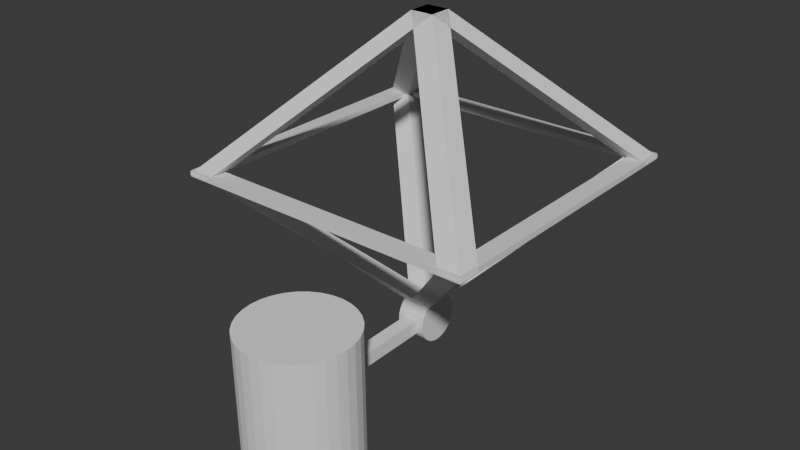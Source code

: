 # Source: square_drone.blend  (saved by Blender 4.5.88; exported with 4.5.12 LTS)
import bpy
from mathutils import Matrix  # noqa: F401  (used for matrix-valued properties, if any)

bpy.ops.wm.read_factory_settings(use_empty=True)
scene = bpy.context.scene
scene.name = 'Scene'

# ---- collections
col_collection = bpy.data.collections.new('Collection'); scene.collection.children.link(col_collection)
col_utils = bpy.data.collections.new('Utils'); scene.collection.children.link(col_utils)
col_utils.hide_render = True

# ---- materials (node trees are filled in below, after node groups)
mat_material = bpy.data.materials.new('Material')
mat_material.alpha_threshold = 0.0
mat_material.roughness = 0.5
mat_material.line_color = (0.0, 0.0, 0.0, 1.0)

# ---- material node trees
mat_material.use_nodes = True; mat_material.node_tree.nodes.clear()
_N = mat_material.node_tree.nodes; _L = mat_material.node_tree.links
n0 = _N.new('ShaderNodeOutputMaterial'); n0.name = 'Material Output'; n0.location = (200, 100)
n1 = _N.new('ShaderNodeBsdfPrincipled'); n1.name = 'Principled BSDF'; n1.location = (-200, 100)
n1.inputs[3].default_value = 1.45
_L.new(n1.outputs[0], n0.inputs[0])
n0.is_active_output = True

# ---- world
world_world = bpy.data.worlds.new('World'); scene.world = world_world
world_world.use_nodes = True; world_world.node_tree.nodes.clear()
_N = world_world.node_tree.nodes; _L = world_world.node_tree.links
n0 = _N.new('ShaderNodeOutputWorld'); n0.name = 'World Output'; n0.location = (200, 100)
n1 = _N.new('ShaderNodeBackground'); n1.name = 'Background'; n1.location = (-200, 100)
n1.inputs[0].default_value = (0.05088, 0.05088, 0.05088, 1.0)
_L.new(n1.outputs[0], n0.inputs[0])
n0.is_active_output = True
world_world.color = (0.05088, 0.05088, 0.05088)
world_world.sun_shadow_jitter_overblur = 0.0

# ---- meshes
me_cube = bpy.data.meshes.new('Cube')
me_cube.from_pydata([(1.075, 1.075, -0.04973), (1.075, 1.075, -0.01001), (1.075, -1.075, -0.04973), (1.075, -1.075, -0.01001), (-1.075, 1.075, -0.04973), (-1.075, 1.075, -0.01001), (-1.075, -1.075, -0.04973), (-1.075, -1.075, -0.01001)], [], [(0, 4, 6, 2), (3, 2, 6, 7), (7, 6, 4, 5), (5, 1, 3, 7), (1, 0, 2, 3), (5, 4, 0, 1)])
_uv = me_cube.uv_layers.new(name='UVMap')
_uv.uv.foreach_set('vector', [0.625, 0.5, 0.875, 0.5, 0.875, 0.75, 0.625, 0.75, 0.375, 0.75, 0.625, 0.75, 0.625, 1.0, 0.375, 1.0, 0.375, 0.0, 0.625, 0.0, 0.625, 0.25, 0.375, 0.25, 0.125, 0.5, 0.375, 0.5, 0.375, 0.75, 0.125, 0.75, 0.375, 0.5, 0.625, 0.5, 0.625, 0.75, 0.375, 0.75, 0.375, 0.25, 0.625, 0.25, 0.625, 0.5, 0.375, 0.5])
me_cube.materials.append(mat_material)
me_cube.use_mirror_vertex_groups = False
me_cube.update()
me_cube_001 = bpy.data.meshes.new('Cube.001')
me_cube_001.from_pydata([(0.9206, 0.9206, -0.03509), (-0.07936, -0.07936, 1.0), (0.9206, 1.079, -0.03509), (-0.07936, 0.07936, 1.0), (1.079, 0.9206, -0.03509), (0.07936, -0.07936, 1.0), (1.079, 1.079, -0.03509), (0.07936, 0.07936, 1.0)], [], [(0, 1, 3, 2), (2, 3, 7, 6), (6, 7, 5, 4), (4, 5, 1, 0), (2, 6, 4, 0), (7, 3, 1, 5)])
_uv = me_cube_001.uv_layers.new(name='UVMap')
_uv.uv.foreach_set('vector', [0.375, 0.0, 0.625, 0.0, 0.625, 0.25, 0.375, 0.25, 0.375, 0.25, 0.625, 0.25, 0.625, 0.5, 0.375, 0.5, 0.375, 0.5, 0.625, 0.5, 0.625, 0.75, 0.375, 0.75, 0.375, 0.75, 0.625, 0.75, 0.625, 1.0, 0.375, 1.0, 0.125, 0.5, 0.375, 0.5, 0.375, 0.75, 0.125, 0.75, 0.625, 0.5, 0.875, 0.5, 0.875, 0.75, 0.625, 0.75])
me_cube_001.update()
me_cylinder = bpy.data.meshes.new('Cylinder')
me_cylinder.from_pydata([(-6.987e-09, 0.1691, -0.1028), (-1.7e-08, 0.1691, 0.1028), (0.033, 0.1659, -0.1028), (0.033, 0.1659, 0.1028), (0.06472, 0.1563, -0.1028), (0.06472, 0.1563, 0.1028), (0.09396, 0.1406, -0.1028), (0.09396, 0.1406, 0.1028), (0.1196, 0.1196, -0.1028), (0.1196, 0.1196, 0.1028), (0.1406, 0.09396, -0.1028), (0.1406, 0.09396, 0.1028), (0.1563, 0.06472, -0.1028), (0.1563, 0.06472, 0.1028), (0.1659, 0.033, -0.1028), (0.1659, 0.033, 0.1028), (0.1691, 1.548e-09, -0.1028), (0.1691, 1.548e-09, 0.1028), (0.1659, -0.033, -0.1028), (0.1659, -0.033, 0.1028), (0.1563, -0.06472, -0.1028), (0.1563, -0.06472, 0.1028), (0.1406, -0.09396, -0.1028), (0.1406, -0.09396, 0.1028), (0.1196, -0.1196, -0.1028), (0.1196, -0.1196, 0.1028), (0.09396, -0.1406, -0.1028), (0.09396, -0.1406, 0.1028), (0.06472, -0.1563, -0.1028), (0.06472, -0.1563, 0.1028), (0.033, -0.1659, -0.1028), (0.033, -0.1659, 0.1028), (-6.987e-09, -0.1691, -0.1028), (-1.7e-08, -0.1691, 0.1028), (-0.033, -0.1659, -0.1028), (-0.033, -0.1659, 0.1028), (-0.06472, -0.1563, -0.1028), (-0.06472, -0.1563, 0.1028), (-0.09396, -0.1406, -0.1028), (-0.09396, -0.1406, 0.1028), (-0.1196, -0.1196, -0.1028), (-0.1196, -0.1196, 0.1028), (-0.1406, -0.09396, -0.1028), (-0.1406, -0.09396, 0.1028), (-0.1563, -0.06472, -0.1028), (-0.1563, -0.06472, 0.1028), (-0.1659, -0.033, -0.1028), (-0.1659, -0.033, 0.1028), (-0.1691, 1.548e-09, -0.1028), (-0.1691, 1.548e-09, 0.1028), (-0.1659, 0.033, -0.1028), (-0.1659, 0.033, 0.1028), (-0.1563, 0.06472, -0.1028), (-0.1563, 0.06472, 0.1028), (-0.1406, 0.09396, -0.1028), (-0.1406, 0.09396, 0.1028), (-0.1196, 0.1196, -0.1028), (-0.1196, 0.1196, 0.1028), (-0.09396, 0.1406, -0.1028), (-0.09396, 0.1406, 0.1028), (-0.06472, 0.1563, -0.1028), (-0.06472, 0.1563, 0.1028), (-0.033, 0.1659, -0.1028), (-0.033, 0.1659, 0.1028)], [], [(0, 1, 3, 2), (2, 3, 5, 4), (4, 5, 7, 6), (6, 7, 9, 8), (8, 9, 11, 10), (10, 11, 13, 12), (12, 13, 15, 14), (14, 15, 17, 16), (16, 17, 19, 18), (18, 19, 21, 20), (20, 21, 23, 22), (22, 23, 25, 24), (24, 25, 27, 26), (26, 27, 29, 28), (28, 29, 31, 30), (30, 31, 33, 32), (32, 33, 35, 34), (34, 35, 37, 36), (36, 37, 39, 38), (38, 39, 41, 40), (40, 41, 43, 42), (42, 43, 45, 44), (44, 45, 47, 46), (46, 47, 49, 48), (48, 49, 51, 50), (50, 51, 53, 52), (52, 53, 55, 54), (54, 55, 57, 56), (56, 57, 59, 58), (58, 59, 61, 60), (3, 1, 63, 61, 59, 57, 55, 53, 51, 49, 47, 45, 43, 41, 39, 37, 35, 33, 31, 29, 27, 25, 23, 21, 19, 17, 15, 13, 11, 9, 7, 5), (60, 61, 63, 62), (62, 63, 1, 0), (0, 2, 4, 6, 8, 10, 12, 14, 16, 18, 20, 22, 24, 26, 28, 30, 32, 34, 36, 38, 40, 42, 44, 46, 48, 50, 52, 54, 56, 58, 60, 62)])
_uv = me_cylinder.uv_layers.new(name='UVMap')
_uv.uv.foreach_set('vector', [1.0, 0.5, 1.0, 1.0, 0.9688, 1.0, 0.9688, 0.5, 0.9688, 0.5, 0.9688, 1.0, 0.9375, 1.0, 0.9375, 0.5, 0.9375, 0.5, 0.9375, 1.0, 0.9062, 1.0, 0.9062, 0.5, 0.9062, 0.5, 0.9062, 1.0, 0.875, 1.0, 0.875, 0.5, 0.875, 0.5, 0.875, 1.0, 0.8438, 1.0, 0.8438, 0.5, 0.8438, 0.5, 0.8438, 1.0, 0.8125, 1.0, 0.8125, 0.5, 0.8125, 0.5, 0.8125, 1.0, 0.7812, 1.0, 0.7812, 0.5, 0.7812, 0.5, 0.7812, 1.0, 0.75, 1.0, 0.75, 0.5, 0.75, 0.5, 0.75, 1.0, 0.7188, 1.0, 0.7188, 0.5, 0.7188, 0.5, 0.7188, 1.0, 0.6875, 1.0, 0.6875, 0.5, 0.6875, 0.5, 0.6875, 1.0, 0.6562, 1.0, 0.6562, 0.5, 0.6562, 0.5, 0.6562, 1.0, 0.625, 1.0, 0.625, 0.5, 0.625, 0.5, 0.625, 1.0, 0.5938, 1.0, 0.5938, 0.5, 0.5938, 0.5, 0.5938, 1.0, 0.5625, 1.0, 0.5625, 0.5, 0.5625, 0.5, 0.5625, 1.0, 0.5312, 1.0, 0.5312, 0.5, 0.5312, 0.5, 0.5312, 1.0, 0.5, 1.0, 0.5, 0.5, 0.5, 0.5, 0.5, 1.0, 0.4688, 1.0, 0.4688, 0.5, 0.4688, 0.5, 0.4688, 1.0, 0.4375, 1.0, 0.4375, 0.5, 0.4375, 0.5, 0.4375, 1.0, 0.4062, 1.0, 0.4062, 0.5, 0.4062, 0.5, 0.4062, 1.0, 0.375, 1.0, 0.375, 0.5, 0.375, 0.5, 0.375, 1.0, 0.3438, 1.0, 0.3438, 0.5, 0.3438, 0.5, 0.3438, 1.0, 0.3125, 1.0, 0.3125, 0.5, 0.3125, 0.5, 0.3125, 1.0, 0.2812, 1.0, 0.2812, 0.5, 0.2812, 0.5, 0.2812, 1.0, 0.25, 1.0, 0.25, 0.5, 0.25, 0.5, 0.25, 1.0, 0.2188, 1.0, 0.2188, 0.5, 0.2188, 0.5, 0.2188, 1.0, 0.1875, 1.0, 0.1875, 0.5, 0.1875, 0.5, 0.1875, 1.0, 0.1562, 1.0, 0.1562, 0.5, 0.1562, 0.5, 0.1562, 1.0, 0.125, 1.0, 0.125, 0.5, 0.125, 0.5, 0.125, 1.0, 0.09375, 1.0, 0.09375, 0.5, 0.09375, 0.5, 0.09375, 1.0, 0.0625, 1.0, 0.0625, 0.5, 0.2968, 0.4854, 0.25, 0.49, 0.2032, 0.4854, 0.1582, 0.4717, 0.1167, 0.4496, 0.08029, 0.4197, 0.05045, 0.3833, 0.02827, 0.3418, 0.01461, 0.2968, 0.01, 0.25, 0.01461, 0.2032, 0.02827, 0.1582, 0.05045, 0.1167, 0.08029, 0.08029, 0.1167, 0.05045, 0.1582, 0.02827, 0.2032, 0.01461, 0.25, 0.01, 0.2968, 0.01461, 0.3418, 0.02827, 0.3833, 0.05045, 0.4197, 0.08029, 0.4496, 0.1167, 0.4717, 0.1582, 0.4854, 0.2032, 0.49, 0.25, 0.4854, 0.2968, 0.4717, 0.3418, 0.4496, 0.3833, 0.4197, 0.4197, 0.3833, 0.4496, 0.3418, 0.4717, 0.0625, 0.5, 0.0625, 1.0, 0.03125, 1.0, 0.03125, 0.5, 0.03125, 0.5, 0.03125, 1.0, 0.0, 1.0, 0.0, 0.5, 0.75, 0.49, 0.7968, 0.4854, 0.8418, 0.4717, 0.8833, 0.4496, 0.9197, 0.4197, 0.9496, 0.3833, 0.9717, 0.3418, 0.9854, 0.2968, 0.99, 0.25, 0.9854, 0.2032, 0.9717, 0.1582, 0.9496, 0.1167, 0.9197, 0.08029, 0.8833, 0.05045, 0.8418, 0.02827, 0.7968, 0.01461, 0.75, 0.01, 0.7032, 0.01461, 0.6582, 0.02827, 0.6167, 0.05045, 0.5803, 0.08029, 0.5504, 0.1167, 0.5283, 0.1582, 0.5146, 0.2032, 0.51, 0.25, 0.5146, 0.2968, 0.5283, 0.3418, 0.5504, 0.3833, 0.5803, 0.4197, 0.6167, 0.4496, 0.6582, 0.4717, 0.7032, 0.4854])
me_cylinder.update()
me_cube_003 = bpy.data.meshes.new('Cube.003')
me_cube_003.from_pydata([(-0.05021, -0.05021, 0.0), (-0.05021, -0.05021, 0.944), (-0.05021, 0.05021, 0.0), (-0.05021, 0.05021, 0.944), (0.05021, -0.05021, 0.0), (0.05021, -0.05021, 0.944), (0.05021, 0.05021, 0.0), (0.05021, 0.05021, 0.944)], [], [(0, 1, 3, 2), (2, 3, 7, 6), (6, 7, 5, 4), (4, 5, 1, 0), (2, 6, 4, 0), (7, 3, 1, 5)])
_uv = me_cube_003.uv_layers.new(name='UVMap')
_uv.uv.foreach_set('vector', [0.375, 0.0, 0.625, 0.0, 0.625, 0.25, 0.375, 0.25, 0.375, 0.25, 0.625, 0.25, 0.625, 0.5, 0.375, 0.5, 0.375, 0.5, 0.625, 0.5, 0.625, 0.75, 0.375, 0.75, 0.375, 0.75, 0.625, 0.75, 0.625, 1.0, 0.375, 1.0, 0.125, 0.5, 0.375, 0.5, 0.375, 0.75, 0.125, 0.75, 0.625, 0.5, 0.875, 0.5, 0.875, 0.75, 0.625, 0.75])
me_cube_003.update()
me_cylinder_001 = bpy.data.meshes.new('Cylinder.001')
me_cylinder_001.from_pydata([(-2.783e-09, 0.5247, 0.4023), (-2.783e-09, -0.5247, 0.4023), (0.07848, 0.5247, 0.3946), (0.07848, -0.5247, 0.3946), (0.154, 0.5247, 0.3717), (0.154, -0.5247, 0.3717), (0.2235, 0.5247, 0.3345), (0.2235, -0.5247, 0.3345), (0.2845, 0.5247, 0.2845), (0.2845, -0.5247, 0.2845), (0.3345, 0.5247, 0.2235), (0.3345, -0.5247, 0.2235), (0.3717, 0.5247, 0.154), (0.3717, -0.5247, 0.154), (0.3946, 0.5247, 0.07848), (0.3946, -0.5247, 0.07848), (0.4023, 0.5247, 5.01e-09), (0.4023, -0.5247, 5.01e-09), (0.3946, 0.5247, -0.07848), (0.3946, -0.5247, -0.07848), (0.3717, 0.5247, -0.154), (0.3717, -0.5247, -0.154), (0.3345, 0.5247, -0.2235), (0.3345, -0.5247, -0.2235), (0.2845, 0.5247, -0.2845), (0.2845, -0.5247, -0.2845), (0.2235, 0.5247, -0.3345), (0.2235, -0.5247, -0.3345), (0.154, 0.5247, -0.3717), (0.154, -0.5247, -0.3717), (0.07848, 0.5247, -0.3946), (0.07848, -0.5247, -0.3946), (-2.783e-09, 0.5247, -0.4023), (-2.783e-09, -0.5247, -0.4023), (-0.07848, 0.5247, -0.3946), (-0.07848, -0.5247, -0.3946), (-0.154, 0.5247, -0.3717), (-0.154, -0.5247, -0.3717), (-0.2235, 0.5247, -0.3345), (-0.2235, -0.5247, -0.3345), (-0.2845, 0.5247, -0.2845), (-0.2845, -0.5247, -0.2845), (-0.3345, 0.5247, -0.2235), (-0.3345, -0.5247, -0.2235), (-0.3717, 0.5247, -0.154), (-0.3717, -0.5247, -0.154), (-0.3946, 0.5247, -0.07848), (-0.3946, -0.5247, -0.07848), (-0.4023, 0.5247, 5.01e-09), (-0.4023, -0.5247, 5.01e-09), (-0.3946, 0.5247, 0.07848), (-0.3946, -0.5247, 0.07848), (-0.3717, 0.5247, 0.154), (-0.3717, -0.5247, 0.154), (-0.3345, 0.5247, 0.2235), (-0.3345, -0.5247, 0.2235), (-0.2845, 0.5247, 0.2845), (-0.2845, -0.5247, 0.2845), (-0.2235, 0.5247, 0.3345), (-0.2235, -0.5247, 0.3345), (-0.154, 0.5247, 0.3717), (-0.154, -0.5247, 0.3717), (-0.07848, 0.5247, 0.3946), (-0.07848, -0.5247, 0.3946)], [], [(0, 1, 3, 2), (2, 3, 5, 4), (4, 5, 7, 6), (6, 7, 9, 8), (8, 9, 11, 10), (10, 11, 13, 12), (12, 13, 15, 14), (14, 15, 17, 16), (16, 17, 19, 18), (18, 19, 21, 20), (20, 21, 23, 22), (22, 23, 25, 24), (24, 25, 27, 26), (26, 27, 29, 28), (28, 29, 31, 30), (30, 31, 33, 32), (32, 33, 35, 34), (34, 35, 37, 36), (36, 37, 39, 38), (38, 39, 41, 40), (40, 41, 43, 42), (42, 43, 45, 44), (44, 45, 47, 46), (46, 47, 49, 48), (48, 49, 51, 50), (50, 51, 53, 52), (52, 53, 55, 54), (54, 55, 57, 56), (56, 57, 59, 58), (58, 59, 61, 60), (3, 1, 63, 61, 59, 57, 55, 53, 51, 49, 47, 45, 43, 41, 39, 37, 35, 33, 31, 29, 27, 25, 23, 21, 19, 17, 15, 13, 11, 9, 7, 5), (60, 61, 63, 62), (62, 63, 1, 0), (0, 2, 4, 6, 8, 10, 12, 14, 16, 18, 20, 22, 24, 26, 28, 30, 32, 34, 36, 38, 40, 42, 44, 46, 48, 50, 52, 54, 56, 58, 60, 62)])
_uv = me_cylinder_001.uv_layers.new(name='UVMap')
_uv.uv.foreach_set('vector', [1.0, 0.5, 1.0, 1.0, 0.9688, 1.0, 0.9688, 0.5, 0.9688, 0.5, 0.9688, 1.0, 0.9375, 1.0, 0.9375, 0.5, 0.9375, 0.5, 0.9375, 1.0, 0.9062, 1.0, 0.9062, 0.5, 0.9062, 0.5, 0.9062, 1.0, 0.875, 1.0, 0.875, 0.5, 0.875, 0.5, 0.875, 1.0, 0.8438, 1.0, 0.8438, 0.5, 0.8438, 0.5, 0.8438, 1.0, 0.8125, 1.0, 0.8125, 0.5, 0.8125, 0.5, 0.8125, 1.0, 0.7812, 1.0, 0.7812, 0.5, 0.7812, 0.5, 0.7812, 1.0, 0.75, 1.0, 0.75, 0.5, 0.75, 0.5, 0.75, 1.0, 0.7188, 1.0, 0.7188, 0.5, 0.7188, 0.5, 0.7188, 1.0, 0.6875, 1.0, 0.6875, 0.5, 0.6875, 0.5, 0.6875, 1.0, 0.6562, 1.0, 0.6562, 0.5, 0.6562, 0.5, 0.6562, 1.0, 0.625, 1.0, 0.625, 0.5, 0.625, 0.5, 0.625, 1.0, 0.5938, 1.0, 0.5938, 0.5, 0.5938, 0.5, 0.5938, 1.0, 0.5625, 1.0, 0.5625, 0.5, 0.5625, 0.5, 0.5625, 1.0, 0.5312, 1.0, 0.5312, 0.5, 0.5312, 0.5, 0.5312, 1.0, 0.5, 1.0, 0.5, 0.5, 0.5, 0.5, 0.5, 1.0, 0.4688, 1.0, 0.4688, 0.5, 0.4688, 0.5, 0.4688, 1.0, 0.4375, 1.0, 0.4375, 0.5, 0.4375, 0.5, 0.4375, 1.0, 0.4062, 1.0, 0.4062, 0.5, 0.4062, 0.5, 0.4062, 1.0, 0.375, 1.0, 0.375, 0.5, 0.375, 0.5, 0.375, 1.0, 0.3438, 1.0, 0.3438, 0.5, 0.3438, 0.5, 0.3438, 1.0, 0.3125, 1.0, 0.3125, 0.5, 0.3125, 0.5, 0.3125, 1.0, 0.2812, 1.0, 0.2812, 0.5, 0.2812, 0.5, 0.2812, 1.0, 0.25, 1.0, 0.25, 0.5, 0.25, 0.5, 0.25, 1.0, 0.2188, 1.0, 0.2188, 0.5, 0.2188, 0.5, 0.2188, 1.0, 0.1875, 1.0, 0.1875, 0.5, 0.1875, 0.5, 0.1875, 1.0, 0.1562, 1.0, 0.1562, 0.5, 0.1562, 0.5, 0.1562, 1.0, 0.125, 1.0, 0.125, 0.5, 0.125, 0.5, 0.125, 1.0, 0.09375, 1.0, 0.09375, 0.5, 0.09375, 0.5, 0.09375, 1.0, 0.0625, 1.0, 0.0625, 0.5, 0.2968, 0.4854, 0.25, 0.49, 0.2032, 0.4854, 0.1582, 0.4717, 0.1167, 0.4496, 0.08029, 0.4197, 0.05045, 0.3833, 0.02827, 0.3418, 0.01461, 0.2968, 0.01, 0.25, 0.01461, 0.2032, 0.02827, 0.1582, 0.05045, 0.1167, 0.08029, 0.08029, 0.1167, 0.05045, 0.1582, 0.02827, 0.2032, 0.01461, 0.25, 0.01, 0.2968, 0.01461, 0.3418, 0.02827, 0.3833, 0.05045, 0.4197, 0.08029, 0.4496, 0.1167, 0.4717, 0.1582, 0.4854, 0.2032, 0.49, 0.25, 0.4854, 0.2968, 0.4717, 0.3418, 0.4496, 0.3833, 0.4197, 0.4197, 0.3833, 0.4496, 0.3418, 0.4717, 0.0625, 0.5, 0.0625, 1.0, 0.03125, 1.0, 0.03125, 0.5, 0.03125, 0.5, 0.03125, 1.0, 0.0, 1.0, 0.0, 0.5, 0.75, 0.49, 0.7968, 0.4854, 0.8418, 0.4717, 0.8833, 0.4496, 0.9197, 0.4197, 0.9496, 0.3833, 0.9717, 0.3418, 0.9854, 0.2968, 0.99, 0.25, 0.9854, 0.2032, 0.9717, 0.1582, 0.9496, 0.1167, 0.9197, 0.08029, 0.8833, 0.05045, 0.8418, 0.02827, 0.7968, 0.01461, 0.75, 0.01, 0.7032, 0.01461, 0.6582, 0.02827, 0.6167, 0.05045, 0.5803, 0.08029, 0.5504, 0.1167, 0.5283, 0.1582, 0.5146, 0.2032, 0.51, 0.25, 0.5146, 0.2968, 0.5283, 0.3418, 0.5504, 0.3833, 0.5803, 0.4197, 0.6167, 0.4496, 0.6582, 0.4717, 0.7032, 0.4854])
me_cylinder_001.update()
me_cube_002 = bpy.data.meshes.new('Cube.002')
me_cube_002.from_pydata([(-0.9494, -0.9494, -0.9494), (-0.9494, -0.9494, 0.9494), (-0.9494, 0.9494, -0.9494), (-0.9494, 0.9494, 0.9494), (0.9494, -0.9494, -0.9494), (0.9494, -0.9494, 0.9494), (0.9494, 0.9494, -0.9494), (0.9494, 0.9494, 0.9494)], [], [(0, 1, 3, 2), (2, 3, 7, 6), (6, 7, 5, 4), (4, 5, 1, 0), (2, 6, 4, 0), (7, 3, 1, 5)])
_uv = me_cube_002.uv_layers.new(name='UVMap')
_uv.uv.foreach_set('vector', [0.375, 0.0, 0.625, 0.0, 0.625, 0.25, 0.375, 0.25, 0.375, 0.25, 0.625, 0.25, 0.625, 0.5, 0.375, 0.5, 0.375, 0.5, 0.625, 0.5, 0.625, 0.75, 0.375, 0.75, 0.375, 0.75, 0.625, 0.75, 0.625, 1.0, 0.375, 1.0, 0.125, 0.5, 0.375, 0.5, 0.375, 0.75, 0.125, 0.75, 0.625, 0.5, 0.875, 0.5, 0.875, 0.75, 0.625, 0.75])
me_cube_002.update()

# ---- objects
ob_cube = bpy.data.objects.new('Cube', me_cube)
ob_cube_001 = bpy.data.objects.new('Cube.001', me_cube_001)
ob_cube_003 = bpy.data.objects.new('Cube.003', me_cube_001)
ob_cylinder = bpy.data.objects.new('Cylinder', me_cylinder)
ob_cube_004 = bpy.data.objects.new('Cube.004', me_cube_003)
ob_cylinder_001 = bpy.data.objects.new('Cylinder.001', me_cylinder_001)
ob_cube_002 = bpy.data.objects.new('Cube.002', me_cube_002)

# ---- transforms, parenting, visibility, modifiers, constraints
ob_cube.location = (0.0, 0.0, 0.0)
ob_cube.lock_rotations_4d = False
ob_cube.empty_display_type = 'ARROWS'
ob_cube.lineart.crease_threshold = 0.0
_m = ob_cube.modifiers.new('Difference — ND Bool', 'BOOLEAN')
_m.object = ob_cube_002
_m.solver = 'FAST'
_m.material_mode = 'TRANSFER'
ob_cube_001.location = (0.0, 0.0, 0.0)
_m = ob_cube_001.modifiers.new('Mirror', 'MIRROR')
_m.use_axis = (True, True, False)
ob_cube_003.location = (0.0, 0.0, -0.05678)
ob_cube_003.scale = (1.0, 1.0, -1.0)
_m = ob_cube_003.modifiers.new('Mirror', 'MIRROR')
_m.use_axis = (True, True, False)
ob_cylinder.location = (0.0, 0.0, -1.156)
ob_cylinder.rotation_euler = (-0.0, 1.571, 0.0)
ob_cube_004.location = (0.0, 0.0, -1.169)
ob_cube_004.rotation_euler = (1.585, -0.0, 0.0)
ob_cylinder_001.parent = ob_cube_004
ob_cylinder_001.matrix_parent_inverse = Matrix(((1.0, -0.0, 0.0, -0.0), (-0.0, 1.0, -0.0, 0.0), (0.0, -0.0, 1.0, 0.472), (-0.0, 0.0, -0.0, 1.0)))
ob_cylinder_001.location = (0.0, 0.0, 0.7638)
ob_cube_002.parent = ob_cube
ob_cube_002.location = (0.0, 0.0, 0.0)
ob_cube_002.hide_render = True
ob_cube_002.visible_camera = False
ob_cube_002.visible_diffuse = False
ob_cube_002.visible_glossy = False
ob_cube_002.visible_transmission = False
ob_cube_002.visible_volume_scatter = False
ob_cube_002.visible_shadow = False
ob_cube_002.display_type = 'WIRE'

# ---- collection membership
col_collection.objects.link(ob_cube)
col_collection.objects.link(ob_cube_001)
col_collection.objects.link(ob_cube_003)
col_collection.objects.link(ob_cylinder)
col_collection.objects.link(ob_cube_004)
col_collection.objects.link(ob_cylinder_001)
col_utils.objects.link(ob_cube_002)

# ---- scene / render settings (as saved in the file)
scene.frame_start = 1; scene.frame_end = 250; scene.frame_set(1)
scene.render.engine = 'BLENDER_EEVEE_NEXT'
bpy.context.view_layer.update()

# ---- added for rendering (the .blend has no active camera and no usable light): camera, sun
cam_auto = bpy.data.cameras.new('AutoCamera')
cam_auto.lens = 50.0
cam_auto.sensor_width = 36.0
cam_auto.clip_end = 1000.0
ob_auto_camera = bpy.data.objects.new('AutoCamera', cam_auto)
scene.collection.objects.link(ob_auto_camera)
ob_auto_camera.location = (4.08253, -5.18218, 2.90733)
ob_auto_camera.rotation_euler = (1.09748, -7.21219e-08, 0.694738)
scene.camera = ob_auto_camera
light_auto_sun = bpy.data.lights.new('AutoSun', 'SUN')
light_auto_sun.energy = 3.0
light_auto_sun.angle = 0.0523599
ob_auto_sun = bpy.data.objects.new('AutoSun', light_auto_sun)
scene.collection.objects.link(ob_auto_sun)
ob_auto_sun.rotation_euler = (0.872665, 0.174533, 0.523599)
bpy.context.view_layer.update()
